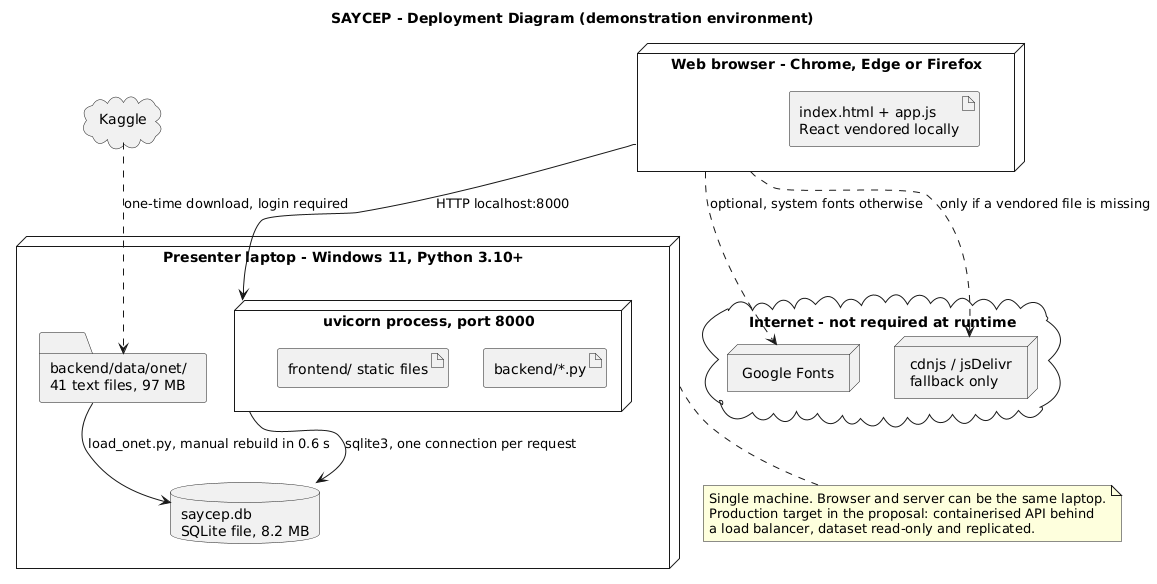

The diagram above was rendered by PlantUML. Its source (embedded in the PNG):
@startuml SAYCEP_A3_Deployment
' Assignment 3 Q3.6 - deployment diagram: the demonstration environment.
title SAYCEP - Deployment Diagram (demonstration environment)
skinparam shadowing false

node "Presenter laptop - Windows 11, Python 3.10+" as Laptop {
  node "uvicorn process, port 8000" as Proc {
    artifact "backend/*.py" as Code
    artifact "frontend/ static files" as Static
  }
  database "saycep.db\nSQLite file, 8.2 MB" as DB
  folder "backend/data/onet/\n41 text files, 97 MB" as Onet
}

node "Web browser - Chrome, Edge or Firefox" as Browser {
  artifact "index.html + app.js\nReact vendored locally" as Page
}

cloud "Internet - not required at runtime" as Net {
  node "Google Fonts" as Fonts
  node "cdnjs / jsDelivr\nfallback only" as CDN
}
cloud "Kaggle" as Kaggle

Browser --> Proc : HTTP localhost:8000
Proc --> DB : sqlite3, one connection per request
Onet --> DB : load_onet.py, manual rebuild in 0.6 s
Kaggle ..> Onet : one-time download, login required
Browser ..> Fonts : optional, system fonts otherwise
Browser ..> CDN : only if a vendored file is missing

note bottom of Laptop
  Single machine. Browser and server can be the same laptop.
  Production target in the proposal: containerised API behind
  a load balancer, dataset read-only and replicated.
end note
@enduml